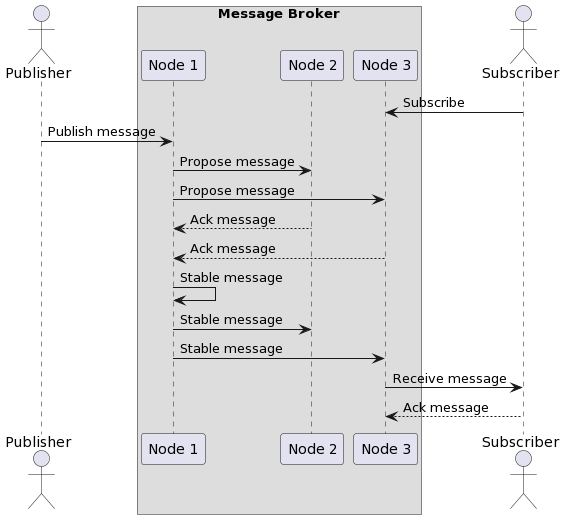

The diagram above was rendered by PlantUML. Its source (embedded in the PNG):
@startuml
actor Publisher as P
box "Message Broker"
participant "Node 1" as N1
participant "Node 2" as N2
participant "Node 3" as N3
end box
actor Subscriber as S

N3 <- S : Subscribe
P -> N1 : Publish message
N1 -> N2 : Propose message
N1 -> N3 : Propose message
N1 <-- N2 : Ack message
N1 <-- N3 : Ack message
N1 -> N1 : Stable message
N1 -> N2 : Stable message
N1 -> N3 : Stable message
N3 -> S : Receive message
N3 <-- S : Ack message
@enduml